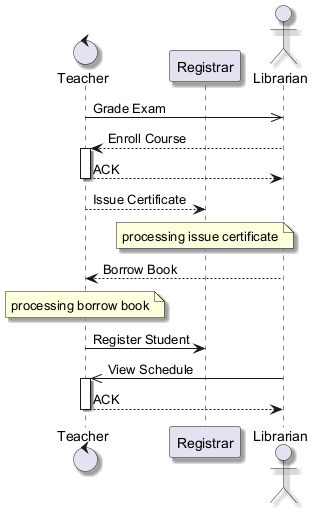

The diagram above was rendered by PlantUML. Its source (embedded in the PNG):
@startuml
skinparam backgroundColor #FFFFFF
skinparam classBackgroundColor #F3E5F5
skinparam classBorderColor #6A1B9A
skinparam shadowing true
control "Teacher" as T
participant "Registrar" as R
actor "Librarian" as L
T ->> L : Grade Exam
L --> T : Enroll Course
activate T
T --> L : ACK
deactivate T
T --> R : Issue Certificate
note over R : processing issue certificate
L --> T : Borrow Book
note over T : processing borrow book
T -> R : Register Student
L ->> T : View Schedule
activate T
T --> L : ACK
deactivate T
@enduml